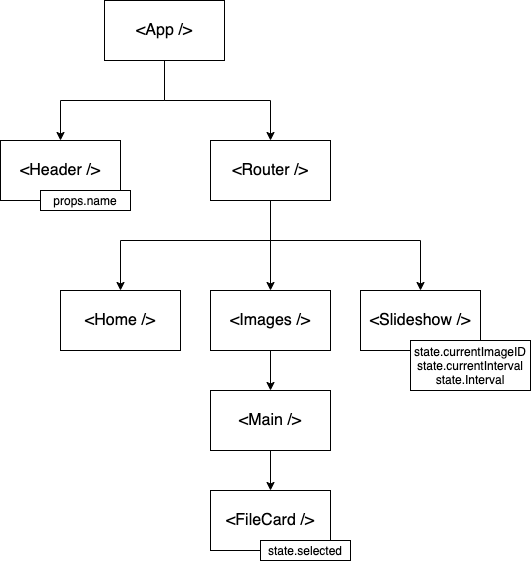

The diagram above was exported from draw.io. Its source (the exported page's mxGraphModel, read from the mxfile embedded in the PNG):
<mxGraphModel dx="946" dy="614" grid="1" gridSize="10" guides="1" tooltips="1" connect="1" arrows="1" fold="1" page="1" pageScale="1" pageWidth="827" pageHeight="1169" math="0" shadow="0">
  <root>
    <mxCell id="0" />
    <mxCell id="1" parent="0" />
    <mxCell id="e7Mc1vRFBwM98EkQFQby-3" value="" style="edgeStyle=orthogonalEdgeStyle;rounded=0;orthogonalLoop=1;jettySize=auto;html=1;" edge="1" parent="1" source="e7Mc1vRFBwM98EkQFQby-1" target="e7Mc1vRFBwM98EkQFQby-2">
      <mxGeometry relative="1" as="geometry" />
    </mxCell>
    <mxCell id="e7Mc1vRFBwM98EkQFQby-1" value="&lt;font size=&quot;3&quot;&gt;&amp;lt;App /&amp;gt;&lt;/font&gt;" style="rounded=0;whiteSpace=wrap;html=1;" vertex="1" parent="1">
      <mxGeometry x="253" y="90" width="120" height="60" as="geometry" />
    </mxCell>
    <mxCell id="e7Mc1vRFBwM98EkQFQby-2" value="&lt;font size=&quot;3&quot;&gt;&amp;lt;Header /&amp;gt;&lt;/font&gt;" style="whiteSpace=wrap;html=1;rounded=0;" vertex="1" parent="1">
      <mxGeometry x="149" y="230" width="120" height="60" as="geometry" />
    </mxCell>
    <mxCell id="e7Mc1vRFBwM98EkQFQby-5" value="" style="edgeStyle=orthogonalEdgeStyle;rounded=0;orthogonalLoop=1;jettySize=auto;html=1;exitX=0.5;exitY=1;exitDx=0;exitDy=0;" edge="1" parent="1" source="e7Mc1vRFBwM98EkQFQby-1">
      <mxGeometry relative="1" as="geometry">
        <mxPoint x="323" y="160" as="sourcePoint" />
        <mxPoint x="419" y="230" as="targetPoint" />
      </mxGeometry>
    </mxCell>
    <mxCell id="e7Mc1vRFBwM98EkQFQby-9" value="" style="edgeStyle=orthogonalEdgeStyle;rounded=0;orthogonalLoop=1;jettySize=auto;html=1;exitX=0.5;exitY=1;exitDx=0;exitDy=0;" edge="1" parent="1" source="e7Mc1vRFBwM98EkQFQby-6" target="e7Mc1vRFBwM98EkQFQby-8">
      <mxGeometry relative="1" as="geometry">
        <Array as="points">
          <mxPoint x="419" y="330" />
          <mxPoint x="269" y="330" />
        </Array>
      </mxGeometry>
    </mxCell>
    <mxCell id="e7Mc1vRFBwM98EkQFQby-6" value="&lt;font style=&quot;font-size: 16px&quot;&gt;&amp;lt;Router /&amp;gt;&lt;/font&gt;" style="whiteSpace=wrap;html=1;rounded=0;" vertex="1" parent="1">
      <mxGeometry x="359" y="230" width="120" height="60" as="geometry" />
    </mxCell>
    <mxCell id="e7Mc1vRFBwM98EkQFQby-7" value="props.name" style="rounded=0;whiteSpace=wrap;html=1;" vertex="1" parent="1">
      <mxGeometry x="189" y="280" width="90" height="20" as="geometry" />
    </mxCell>
    <mxCell id="e7Mc1vRFBwM98EkQFQby-8" value="&lt;font style=&quot;font-size: 16px&quot;&gt;&amp;lt;Home /&amp;gt;&lt;/font&gt;" style="whiteSpace=wrap;html=1;rounded=0;" vertex="1" parent="1">
      <mxGeometry x="209" y="380" width="120" height="60" as="geometry" />
    </mxCell>
    <mxCell id="e7Mc1vRFBwM98EkQFQby-10" value="" style="edgeStyle=orthogonalEdgeStyle;rounded=0;orthogonalLoop=1;jettySize=auto;html=1;exitX=0.5;exitY=1;exitDx=0;exitDy=0;" edge="1" parent="1" source="e7Mc1vRFBwM98EkQFQby-6">
      <mxGeometry relative="1" as="geometry">
        <mxPoint x="429" y="300" as="sourcePoint" />
        <mxPoint x="419" y="380" as="targetPoint" />
      </mxGeometry>
    </mxCell>
    <mxCell id="e7Mc1vRFBwM98EkQFQby-15" value="" style="edgeStyle=orthogonalEdgeStyle;rounded=0;orthogonalLoop=1;jettySize=auto;html=1;" edge="1" parent="1" source="e7Mc1vRFBwM98EkQFQby-11" target="e7Mc1vRFBwM98EkQFQby-14">
      <mxGeometry relative="1" as="geometry" />
    </mxCell>
    <mxCell id="e7Mc1vRFBwM98EkQFQby-11" value="&lt;font style=&quot;font-size: 16px&quot;&gt;&amp;lt;Images /&amp;gt;&lt;/font&gt;" style="whiteSpace=wrap;html=1;rounded=0;" vertex="1" parent="1">
      <mxGeometry x="359" y="380" width="120" height="60" as="geometry" />
    </mxCell>
    <mxCell id="e7Mc1vRFBwM98EkQFQby-12" value="&lt;font style=&quot;font-size: 16px&quot;&gt;&amp;lt;Slideshow /&amp;gt;&lt;/font&gt;" style="whiteSpace=wrap;html=1;rounded=0;" vertex="1" parent="1">
      <mxGeometry x="509" y="380" width="120" height="60" as="geometry" />
    </mxCell>
    <mxCell id="e7Mc1vRFBwM98EkQFQby-13" value="" style="edgeStyle=orthogonalEdgeStyle;rounded=0;orthogonalLoop=1;jettySize=auto;html=1;entryX=0.5;entryY=0;entryDx=0;entryDy=0;" edge="1" parent="1" target="e7Mc1vRFBwM98EkQFQby-12">
      <mxGeometry relative="1" as="geometry">
        <mxPoint x="419" y="290" as="sourcePoint" />
        <mxPoint x="279" y="390" as="targetPoint" />
        <Array as="points">
          <mxPoint x="419" y="330" />
          <mxPoint x="569" y="330" />
        </Array>
      </mxGeometry>
    </mxCell>
    <mxCell id="e7Mc1vRFBwM98EkQFQby-17" value="" style="edgeStyle=orthogonalEdgeStyle;rounded=0;orthogonalLoop=1;jettySize=auto;html=1;" edge="1" parent="1" source="e7Mc1vRFBwM98EkQFQby-14" target="e7Mc1vRFBwM98EkQFQby-16">
      <mxGeometry relative="1" as="geometry" />
    </mxCell>
    <mxCell id="e7Mc1vRFBwM98EkQFQby-14" value="&lt;font style=&quot;font-size: 16px&quot;&gt;&amp;lt;Main /&amp;gt;&lt;/font&gt;" style="whiteSpace=wrap;html=1;rounded=0;" vertex="1" parent="1">
      <mxGeometry x="359" y="480" width="120" height="60" as="geometry" />
    </mxCell>
    <mxCell id="e7Mc1vRFBwM98EkQFQby-16" value="&lt;font style=&quot;font-size: 16px&quot;&gt;&amp;lt;FileCard /&amp;gt;&lt;/font&gt;" style="whiteSpace=wrap;html=1;rounded=0;" vertex="1" parent="1">
      <mxGeometry x="359" y="580" width="120" height="60" as="geometry" />
    </mxCell>
    <mxCell id="e7Mc1vRFBwM98EkQFQby-18" value="state.selected" style="rounded=0;whiteSpace=wrap;html=1;" vertex="1" parent="1">
      <mxGeometry x="409" y="630" width="90" height="20" as="geometry" />
    </mxCell>
    <mxCell id="e7Mc1vRFBwM98EkQFQby-21" value="state.currentImageID&lt;br&gt;state.currentInterval&lt;br&gt;state.Interval" style="rounded=0;whiteSpace=wrap;html=1;" vertex="1" parent="1">
      <mxGeometry x="559" y="430" width="120" height="50" as="geometry" />
    </mxCell>
  </root>
</mxGraphModel>